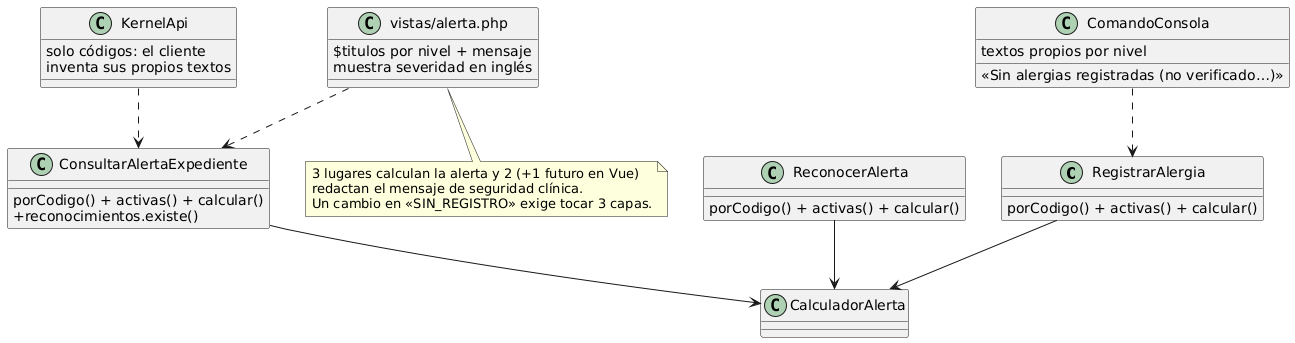

The diagram above was rendered by PlantUML. Its source (embedded in the PNG):
@startuml semana-07-refactor-antes
' ANTES: la decisión «qué alerta ve el usuario» está repartida
skinparam classAttributeIconSize 0
class RegistrarAlergia {
  porCodigo() + activas() + calcular()
}
class ConsultarAlertaExpediente {
  porCodigo() + activas() + calcular()
  + reconocimientos.existe()
}
class ReconocerAlerta {
  porCodigo() + activas() + calcular()
}
class ComandoConsola {
  textos propios por nivel
  «Sin alergias registradas (no verificado…)»
}
class "vistas/alerta.php" as V {
  $titulos por nivel + mensaje
  muestra severidad en inglés
}
class KernelApi {
  solo códigos: el cliente
  inventa sus propios textos
}
class CalculadorAlerta
RegistrarAlergia --> CalculadorAlerta
ConsultarAlertaExpediente --> CalculadorAlerta
ReconocerAlerta --> CalculadorAlerta
ComandoConsola ..> RegistrarAlergia
V ..> ConsultarAlertaExpediente
KernelApi ..> ConsultarAlertaExpediente
note bottom of V
  3 lugares calculan la alerta y 2 (+1 futuro en Vue)
  redactan el mensaje de seguridad clínica.
  Un cambio en «SIN_REGISTRO» exige tocar 3 capas.
end note
@enduml